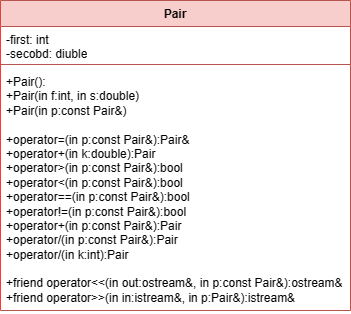

The diagram above was exported from draw.io. Its source (the exported page's mxGraphModel, read from the mxfile embedded in the PNG):
<mxGraphModel dx="1434" dy="788" grid="1" gridSize="10" guides="1" tooltips="1" connect="1" arrows="1" fold="1" page="1" pageScale="1" pageWidth="827" pageHeight="1169" math="0" shadow="0">
  <root>
    <mxCell id="0" />
    <mxCell id="1" parent="0" />
    <mxCell id="hfVvVhjZTvi67dY1Cx5E-1" value="Pair" style="swimlane;fontStyle=1;align=center;verticalAlign=top;childLayout=stackLayout;horizontal=1;startSize=26;horizontalStack=0;resizeParent=1;resizeParentMax=0;resizeLast=0;collapsible=1;marginBottom=0;whiteSpace=wrap;html=1;fillColor=#f8cecc;strokeColor=#b85450;" vertex="1" parent="1">
      <mxGeometry x="280" y="120" width="350" height="310" as="geometry" />
    </mxCell>
    <mxCell id="hfVvVhjZTvi67dY1Cx5E-2" value="-first: int&lt;br&gt;-secobd: diuble" style="text;strokeColor=none;fillColor=none;align=left;verticalAlign=top;spacingLeft=4;spacingRight=4;overflow=hidden;rotatable=0;points=[[0,0.5],[1,0.5]];portConstraint=eastwest;whiteSpace=wrap;html=1;" vertex="1" parent="hfVvVhjZTvi67dY1Cx5E-1">
      <mxGeometry y="26" width="350" height="34" as="geometry" />
    </mxCell>
    <mxCell id="hfVvVhjZTvi67dY1Cx5E-3" value="" style="line;strokeWidth=1;fillColor=none;align=left;verticalAlign=middle;spacingTop=-1;spacingLeft=3;spacingRight=3;rotatable=0;labelPosition=right;points=[];portConstraint=eastwest;strokeColor=inherit;" vertex="1" parent="hfVvVhjZTvi67dY1Cx5E-1">
      <mxGeometry y="60" width="350" height="8" as="geometry" />
    </mxCell>
    <mxCell id="hfVvVhjZTvi67dY1Cx5E-4" value="+Pair():&lt;br&gt;+Pair(in f:int, in s:double)&lt;br&gt;+Pair(in p:const Pair&amp;amp;)&lt;br&gt;&lt;br&gt;+operator=(in p:const Pair&amp;amp;):Pair&amp;amp;&lt;br&gt;+operator+(in k:double):Pair&lt;br&gt;+operator&amp;gt;(in p:const Pair&amp;amp;):bool&lt;br&gt;+operator&amp;lt;(in p:const Pair&amp;amp;):bool&lt;br&gt;+operator==(in p:const Pair&amp;amp;):bool&lt;br&gt;+operator!=(in p:const Pair&amp;amp;):bool&lt;br style=&quot;border-color: var(--border-color);&quot;&gt;+operator+(in p:const Pair&amp;amp;):Pair&lt;br&gt;+operator/(in p:const Pair&amp;amp;):Pair&lt;br&gt;+operator/(in k:int):Pair&lt;br&gt;&lt;br&gt;+friend operator&amp;lt;&amp;lt;(in out:ostream&amp;amp;, in p:const Pair&amp;amp;):ostream&amp;amp;&lt;br&gt;+friend operator&amp;gt;&amp;gt;(in in:istream&amp;amp;, in p:Pair&amp;amp;):istream&amp;amp;" style="text;strokeColor=none;fillColor=none;align=left;verticalAlign=top;spacingLeft=4;spacingRight=4;overflow=hidden;rotatable=0;points=[[0,0.5],[1,0.5]];portConstraint=eastwest;whiteSpace=wrap;html=1;" vertex="1" parent="hfVvVhjZTvi67dY1Cx5E-1">
      <mxGeometry y="68" width="350" height="242" as="geometry" />
    </mxCell>
  </root>
</mxGraphModel>